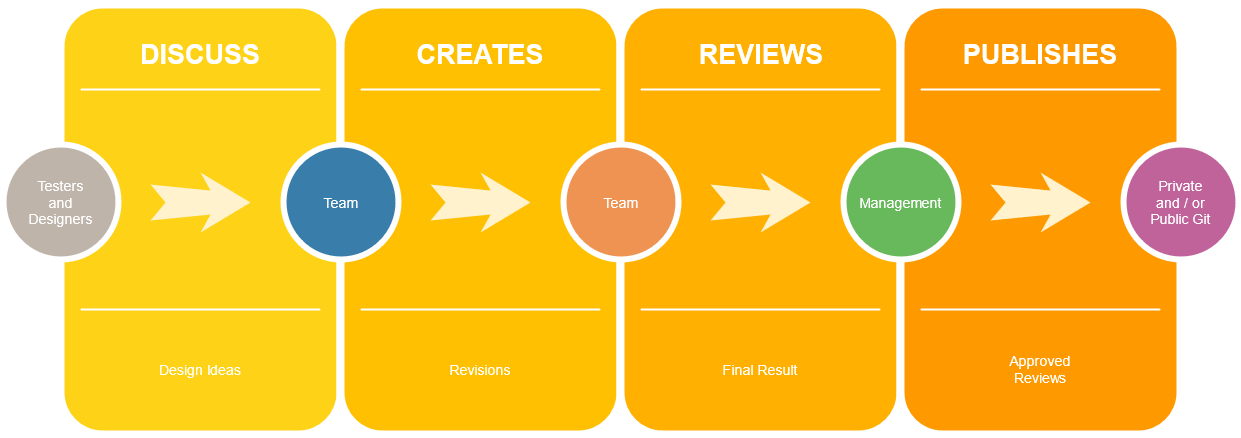

The diagram above was exported from draw.io. Its source (the exported page's mxGraphModel, read from the mxfile embedded in the PNG):
<mxGraphModel dx="1422" dy="752" grid="1" gridSize="10" guides="1" tooltips="1" connect="1" arrows="1" fold="1" page="1" pageScale="1.5" pageWidth="1169" pageHeight="826" background="none" math="0" shadow="0">
  <root>
    <mxCell id="0" />
    <mxCell id="1" parent="0" />
    <mxCell id="60da8b9f42644d3a-2" value="" style="whiteSpace=wrap;html=1;rounded=1;shadow=0;strokeWidth=8;fontSize=20;align=center;fillColor=#FED217;strokeColor=#FFFFFF;" parent="1" vertex="1">
      <mxGeometry x="316" y="405" width="280" height="430" as="geometry" />
    </mxCell>
    <mxCell id="60da8b9f42644d3a-3" value="DISCUSS" style="text;html=1;strokeColor=none;fillColor=none;align=center;verticalAlign=middle;whiteSpace=wrap;rounded=0;shadow=0;fontSize=27;fontColor=#FFFFFF;fontStyle=1" parent="1" vertex="1">
      <mxGeometry x="316" y="425" width="280" height="60" as="geometry" />
    </mxCell>
    <mxCell id="60da8b9f42644d3a-4" value="Design Ideas" style="text;html=1;strokeColor=none;fillColor=none;align=center;verticalAlign=middle;whiteSpace=wrap;rounded=0;shadow=0;fontSize=14;fontColor=#FFFFFF;" parent="1" vertex="1">
      <mxGeometry x="316" y="725" width="280" height="90" as="geometry" />
    </mxCell>
    <mxCell id="60da8b9f42644d3a-6" value="" style="line;strokeWidth=2;html=1;rounded=0;shadow=0;fontSize=27;align=center;fillColor=none;strokeColor=#FFFFFF;" parent="1" vertex="1">
      <mxGeometry x="336" y="485" width="240" height="10" as="geometry" />
    </mxCell>
    <mxCell id="60da8b9f42644d3a-7" value="" style="line;strokeWidth=2;html=1;rounded=0;shadow=0;fontSize=27;align=center;fillColor=none;strokeColor=#FFFFFF;" parent="1" vertex="1">
      <mxGeometry x="336" y="705" width="240" height="10" as="geometry" />
    </mxCell>
    <mxCell id="60da8b9f42644d3a-8" value="Testers&lt;br&gt;and&lt;br&gt;Designers" style="ellipse;whiteSpace=wrap;html=1;rounded=0;shadow=0;strokeWidth=6;fontSize=14;align=center;fillColor=#BFB4A9;strokeColor=#FFFFFF;fontColor=#FFFFFF;" parent="1" vertex="1">
      <mxGeometry x="259" y="545" width="115" height="115" as="geometry" />
    </mxCell>
    <mxCell id="60da8b9f42644d3a-9" value="" style="html=1;shadow=0;dashed=0;align=center;verticalAlign=middle;shape=mxgraph.arrows2.stylisedArrow;dy=0.6;dx=40;notch=15;feather=0.4;rounded=0;strokeWidth=1;fontSize=27;strokeColor=none;fillColor=#fff2cc;" parent="1" vertex="1">
      <mxGeometry x="406" y="573" width="100" height="60" as="geometry" />
    </mxCell>
    <mxCell id="60da8b9f42644d3a-17" value="" style="whiteSpace=wrap;html=1;rounded=1;shadow=0;strokeWidth=8;fontSize=20;align=center;fillColor=#FFC001;strokeColor=#FFFFFF;" parent="1" vertex="1">
      <mxGeometry x="596" y="405" width="280" height="430" as="geometry" />
    </mxCell>
    <mxCell id="60da8b9f42644d3a-18" value="CREATES" style="text;html=1;strokeColor=none;fillColor=none;align=center;verticalAlign=middle;whiteSpace=wrap;rounded=0;shadow=0;fontSize=27;fontColor=#FFFFFF;fontStyle=1" parent="1" vertex="1">
      <mxGeometry x="596" y="425" width="280" height="60" as="geometry" />
    </mxCell>
    <mxCell id="60da8b9f42644d3a-19" value="Revisions" style="text;html=1;strokeColor=none;fillColor=none;align=center;verticalAlign=middle;whiteSpace=wrap;rounded=0;shadow=0;fontSize=14;fontColor=#FFFFFF;" parent="1" vertex="1">
      <mxGeometry x="596" y="725" width="280" height="90" as="geometry" />
    </mxCell>
    <mxCell id="60da8b9f42644d3a-20" value="" style="line;strokeWidth=2;html=1;rounded=0;shadow=0;fontSize=27;align=center;fillColor=none;strokeColor=#FFFFFF;" parent="1" vertex="1">
      <mxGeometry x="616" y="485" width="240" height="10" as="geometry" />
    </mxCell>
    <mxCell id="60da8b9f42644d3a-21" value="" style="line;strokeWidth=2;html=1;rounded=0;shadow=0;fontSize=27;align=center;fillColor=none;strokeColor=#FFFFFF;" parent="1" vertex="1">
      <mxGeometry x="616" y="705" width="240" height="10" as="geometry" />
    </mxCell>
    <mxCell id="60da8b9f42644d3a-22" value="Team" style="ellipse;whiteSpace=wrap;html=1;rounded=0;shadow=0;strokeWidth=6;fontSize=14;align=center;fillColor=#397DAA;strokeColor=#FFFFFF;fontColor=#FFFFFF;" parent="1" vertex="1">
      <mxGeometry x="539" y="545" width="115" height="115" as="geometry" />
    </mxCell>
    <mxCell id="60da8b9f42644d3a-23" value="" style="html=1;shadow=0;dashed=0;align=center;verticalAlign=middle;shape=mxgraph.arrows2.stylisedArrow;dy=0.6;dx=40;notch=15;feather=0.4;rounded=0;strokeWidth=1;fontSize=27;strokeColor=none;fillColor=#fff2cc;" parent="1" vertex="1">
      <mxGeometry x="686" y="573" width="100" height="60" as="geometry" />
    </mxCell>
    <mxCell id="60da8b9f42644d3a-24" value="" style="whiteSpace=wrap;html=1;rounded=1;shadow=0;strokeWidth=8;fontSize=20;align=center;fillColor=#FFB001;strokeColor=#FFFFFF;" parent="1" vertex="1">
      <mxGeometry x="876" y="405" width="280" height="430" as="geometry" />
    </mxCell>
    <mxCell id="60da8b9f42644d3a-25" value="REVIEWS" style="text;html=1;strokeColor=none;fillColor=none;align=center;verticalAlign=middle;whiteSpace=wrap;rounded=0;shadow=0;fontSize=27;fontColor=#FFFFFF;fontStyle=1" parent="1" vertex="1">
      <mxGeometry x="877" y="425" width="280" height="60" as="geometry" />
    </mxCell>
    <mxCell id="60da8b9f42644d3a-26" value="Final Result" style="text;html=1;strokeColor=none;fillColor=none;align=center;verticalAlign=middle;whiteSpace=wrap;rounded=0;shadow=0;fontSize=14;fontColor=#FFFFFF;" parent="1" vertex="1">
      <mxGeometry x="876" y="725" width="280" height="90" as="geometry" />
    </mxCell>
    <mxCell id="60da8b9f42644d3a-27" value="" style="line;strokeWidth=2;html=1;rounded=0;shadow=0;fontSize=27;align=center;fillColor=none;strokeColor=#FFFFFF;" parent="1" vertex="1">
      <mxGeometry x="896" y="485" width="240" height="10" as="geometry" />
    </mxCell>
    <mxCell id="60da8b9f42644d3a-28" value="" style="line;strokeWidth=2;html=1;rounded=0;shadow=0;fontSize=27;align=center;fillColor=none;strokeColor=#FFFFFF;" parent="1" vertex="1">
      <mxGeometry x="896" y="705" width="240" height="10" as="geometry" />
    </mxCell>
    <mxCell id="60da8b9f42644d3a-29" value="Team" style="ellipse;whiteSpace=wrap;html=1;rounded=0;shadow=0;strokeWidth=6;fontSize=14;align=center;fillColor=#EF9353;strokeColor=#FFFFFF;fontColor=#FFFFFF;" parent="1" vertex="1">
      <mxGeometry x="819" y="545" width="115" height="115" as="geometry" />
    </mxCell>
    <mxCell id="60da8b9f42644d3a-30" value="" style="html=1;shadow=0;dashed=0;align=center;verticalAlign=middle;shape=mxgraph.arrows2.stylisedArrow;dy=0.6;dx=40;notch=15;feather=0.4;rounded=0;strokeWidth=1;fontSize=27;strokeColor=none;fillColor=#fff2cc;" parent="1" vertex="1">
      <mxGeometry x="966" y="573" width="100" height="60" as="geometry" />
    </mxCell>
    <mxCell id="60da8b9f42644d3a-31" value="" style="whiteSpace=wrap;html=1;rounded=1;shadow=0;strokeWidth=8;fontSize=20;align=center;fillColor=#FE9900;strokeColor=#FFFFFF;" parent="1" vertex="1">
      <mxGeometry x="1156" y="405" width="280" height="430" as="geometry" />
    </mxCell>
    <mxCell id="60da8b9f42644d3a-32" value="PUBLISHES" style="text;html=1;strokeColor=none;fillColor=none;align=center;verticalAlign=middle;whiteSpace=wrap;rounded=0;shadow=0;fontSize=27;fontColor=#FFFFFF;fontStyle=1" parent="1" vertex="1">
      <mxGeometry x="1156" y="425" width="280" height="60" as="geometry" />
    </mxCell>
    <mxCell id="60da8b9f42644d3a-33" value="Approved&lt;br&gt;Reviews " style="text;html=1;strokeColor=none;fillColor=none;align=center;verticalAlign=middle;whiteSpace=wrap;rounded=0;shadow=0;fontSize=14;fontColor=#FFFFFF;" parent="1" vertex="1">
      <mxGeometry x="1156" y="725" width="280" height="90" as="geometry" />
    </mxCell>
    <mxCell id="60da8b9f42644d3a-34" value="" style="line;strokeWidth=2;html=1;rounded=0;shadow=0;fontSize=27;align=center;fillColor=none;strokeColor=#FFFFFF;" parent="1" vertex="1">
      <mxGeometry x="1176" y="485" width="240" height="10" as="geometry" />
    </mxCell>
    <mxCell id="60da8b9f42644d3a-35" value="" style="line;strokeWidth=2;html=1;rounded=0;shadow=0;fontSize=27;align=center;fillColor=none;strokeColor=#FFFFFF;" parent="1" vertex="1">
      <mxGeometry x="1176" y="705" width="240" height="10" as="geometry" />
    </mxCell>
    <mxCell id="60da8b9f42644d3a-36" value="Management" style="ellipse;whiteSpace=wrap;html=1;rounded=0;shadow=0;strokeWidth=6;fontSize=14;align=center;fillColor=#68B85C;strokeColor=#FFFFFF;fontColor=#FFFFFF;" parent="1" vertex="1">
      <mxGeometry x="1099" y="545" width="115" height="115" as="geometry" />
    </mxCell>
    <mxCell id="60da8b9f42644d3a-37" value="" style="html=1;shadow=0;dashed=0;align=center;verticalAlign=middle;shape=mxgraph.arrows2.stylisedArrow;dy=0.6;dx=40;notch=15;feather=0.4;rounded=0;strokeWidth=1;fontSize=27;strokeColor=none;fillColor=#fff2cc;" parent="1" vertex="1">
      <mxGeometry x="1246" y="573" width="100" height="60" as="geometry" />
    </mxCell>
    <mxCell id="60da8b9f42644d3a-38" value="Private&lt;br&gt;and / or&lt;br&gt;Public Git" style="ellipse;whiteSpace=wrap;html=1;rounded=0;shadow=0;strokeWidth=6;fontSize=14;align=center;fillColor=#BF639A;strokeColor=#FFFFFF;fontColor=#FFFFFF;" parent="1" vertex="1">
      <mxGeometry x="1379" y="545" width="115" height="115" as="geometry" />
    </mxCell>
  </root>
</mxGraphModel>